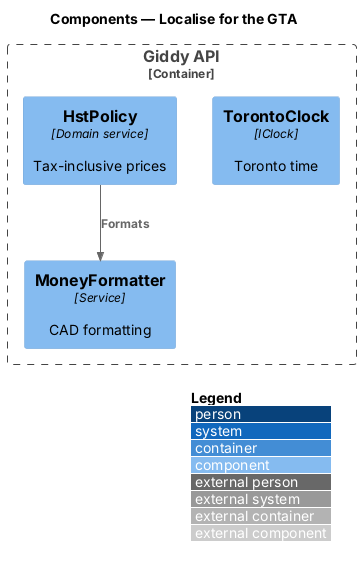

The diagram above was rendered by PlantUML. Its source (embedded in the PNG):
@startuml
!include <C4/C4_Component>
LAYOUT_WITH_LEGEND()
title Components — Localise for the GTA

Container_Boundary(api_b, "Giddy API") {
  Component(clock, "TorontoClock", "IClock", "Toronto time")
  Component(money, "MoneyFormatter", "Service", "CAD formatting")
  Component(hst, "HstPolicy", "Domain service", "Tax-inclusive prices")
}

Rel(hst, money, "Formats")
@enduml